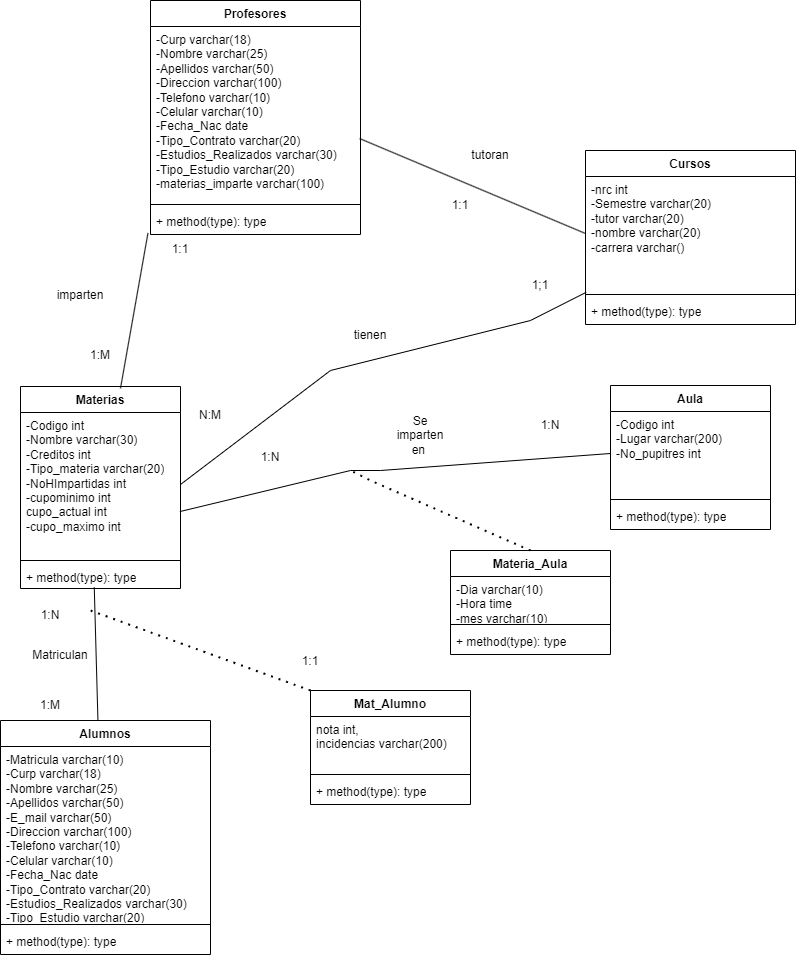

The diagram above was exported from draw.io. Its source (the exported page's mxGraphModel, read from the mxfile embedded in the PNG):
<mxGraphModel dx="978" dy="529" grid="1" gridSize="10" guides="1" tooltips="1" connect="1" arrows="1" fold="1" page="1" pageScale="1" pageWidth="850" pageHeight="1100" math="0" shadow="0">
  <root>
    <mxCell id="0" />
    <mxCell id="1" parent="0" />
    <mxCell id="j6LufuIFy20j0dJQs2Xt-1" value="Materias" style="swimlane;fontStyle=1;align=center;verticalAlign=top;childLayout=stackLayout;horizontal=1;startSize=26;horizontalStack=0;resizeParent=1;resizeParentMax=0;resizeLast=0;collapsible=1;marginBottom=0;whiteSpace=wrap;html=1;" parent="1" vertex="1">
      <mxGeometry x="30" y="406" width="160" height="202" as="geometry" />
    </mxCell>
    <mxCell id="j6LufuIFy20j0dJQs2Xt-2" value="-Codigo int&lt;br&gt;-Nombre varchar(30)&lt;br&gt;-Creditos int&amp;nbsp;&lt;br&gt;-Tipo_materia varchar(20)&lt;br&gt;-NoHImpartidas int&lt;br&gt;-cupominimo int&lt;br&gt;cupo_actual int&lt;br&gt;-cupo_maximo int" style="text;strokeColor=none;fillColor=none;align=left;verticalAlign=top;spacingLeft=4;spacingRight=4;overflow=hidden;rotatable=0;points=[[0,0.5],[1,0.5]];portConstraint=eastwest;whiteSpace=wrap;html=1;" parent="j6LufuIFy20j0dJQs2Xt-1" vertex="1">
      <mxGeometry y="26" width="160" height="144" as="geometry" />
    </mxCell>
    <mxCell id="j6LufuIFy20j0dJQs2Xt-3" value="" style="line;strokeWidth=1;fillColor=none;align=left;verticalAlign=middle;spacingTop=-1;spacingLeft=3;spacingRight=3;rotatable=0;labelPosition=right;points=[];portConstraint=eastwest;strokeColor=inherit;" parent="j6LufuIFy20j0dJQs2Xt-1" vertex="1">
      <mxGeometry y="170" width="160" height="8" as="geometry" />
    </mxCell>
    <mxCell id="j6LufuIFy20j0dJQs2Xt-4" value="+ method(type): type" style="text;strokeColor=none;fillColor=none;align=left;verticalAlign=top;spacingLeft=4;spacingRight=4;overflow=hidden;rotatable=0;points=[[0,0.5],[1,0.5]];portConstraint=eastwest;whiteSpace=wrap;html=1;" parent="j6LufuIFy20j0dJQs2Xt-1" vertex="1">
      <mxGeometry y="178" width="160" height="24" as="geometry" />
    </mxCell>
    <mxCell id="j6LufuIFy20j0dJQs2Xt-5" value="Profesores" style="swimlane;fontStyle=1;align=center;verticalAlign=top;childLayout=stackLayout;horizontal=1;startSize=26;horizontalStack=0;resizeParent=1;resizeParentMax=0;resizeLast=0;collapsible=1;marginBottom=0;whiteSpace=wrap;html=1;" parent="1" vertex="1">
      <mxGeometry x="160" y="20" width="210" height="234" as="geometry" />
    </mxCell>
    <mxCell id="j6LufuIFy20j0dJQs2Xt-6" value="-Curp varchar(18)&lt;br&gt;-Nombre varchar(25)&lt;br&gt;-Apellidos varchar(50)&lt;br&gt;-Direccion varchar(100)&lt;br&gt;-Telefono varchar(10)&lt;br&gt;-Celular varchar(10)&lt;br&gt;-Fecha_Nac date&lt;br&gt;-Tipo_Contrato varchar(20)&lt;br&gt;-Estudios_Realizados varchar(30)&lt;br&gt;-Tipo_Estudio varchar(20)&lt;br&gt;-materias_imparte varchar(100)" style="text;strokeColor=none;fillColor=none;align=left;verticalAlign=top;spacingLeft=4;spacingRight=4;overflow=hidden;rotatable=0;points=[[0,0.5],[1,0.5]];portConstraint=eastwest;whiteSpace=wrap;html=1;" parent="j6LufuIFy20j0dJQs2Xt-5" vertex="1">
      <mxGeometry y="26" width="210" height="174" as="geometry" />
    </mxCell>
    <mxCell id="j6LufuIFy20j0dJQs2Xt-7" value="" style="line;strokeWidth=1;fillColor=none;align=left;verticalAlign=middle;spacingTop=-1;spacingLeft=3;spacingRight=3;rotatable=0;labelPosition=right;points=[];portConstraint=eastwest;strokeColor=inherit;" parent="j6LufuIFy20j0dJQs2Xt-5" vertex="1">
      <mxGeometry y="200" width="210" height="8" as="geometry" />
    </mxCell>
    <mxCell id="j6LufuIFy20j0dJQs2Xt-8" value="+ method(type): type" style="text;strokeColor=none;fillColor=none;align=left;verticalAlign=top;spacingLeft=4;spacingRight=4;overflow=hidden;rotatable=0;points=[[0,0.5],[1,0.5]];portConstraint=eastwest;whiteSpace=wrap;html=1;" parent="j6LufuIFy20j0dJQs2Xt-5" vertex="1">
      <mxGeometry y="208" width="210" height="26" as="geometry" />
    </mxCell>
    <mxCell id="j6LufuIFy20j0dJQs2Xt-9" value="Cursos" style="swimlane;fontStyle=1;align=center;verticalAlign=top;childLayout=stackLayout;horizontal=1;startSize=26;horizontalStack=0;resizeParent=1;resizeParentMax=0;resizeLast=0;collapsible=1;marginBottom=0;whiteSpace=wrap;html=1;" parent="1" vertex="1">
      <mxGeometry x="595" y="170" width="210" height="174" as="geometry" />
    </mxCell>
    <mxCell id="j6LufuIFy20j0dJQs2Xt-10" value="-nrc int&amp;nbsp;&lt;br&gt;-Semestre varchar(20)&lt;br&gt;-tutor varchar(20)&lt;br&gt;-nombre varchar(20)&lt;br&gt;-carrera varchar()" style="text;strokeColor=none;fillColor=none;align=left;verticalAlign=top;spacingLeft=4;spacingRight=4;overflow=hidden;rotatable=0;points=[[0,0.5],[1,0.5]];portConstraint=eastwest;whiteSpace=wrap;html=1;" parent="j6LufuIFy20j0dJQs2Xt-9" vertex="1">
      <mxGeometry y="26" width="210" height="114" as="geometry" />
    </mxCell>
    <mxCell id="j6LufuIFy20j0dJQs2Xt-11" value="" style="line;strokeWidth=1;fillColor=none;align=left;verticalAlign=middle;spacingTop=-1;spacingLeft=3;spacingRight=3;rotatable=0;labelPosition=right;points=[];portConstraint=eastwest;strokeColor=inherit;" parent="j6LufuIFy20j0dJQs2Xt-9" vertex="1">
      <mxGeometry y="140" width="210" height="8" as="geometry" />
    </mxCell>
    <mxCell id="j6LufuIFy20j0dJQs2Xt-12" value="+ method(type): type" style="text;strokeColor=none;fillColor=none;align=left;verticalAlign=top;spacingLeft=4;spacingRight=4;overflow=hidden;rotatable=0;points=[[0,0.5],[1,0.5]];portConstraint=eastwest;whiteSpace=wrap;html=1;" parent="j6LufuIFy20j0dJQs2Xt-9" vertex="1">
      <mxGeometry y="148" width="210" height="26" as="geometry" />
    </mxCell>
    <mxCell id="j6LufuIFy20j0dJQs2Xt-13" value="Alumnos" style="swimlane;fontStyle=1;align=center;verticalAlign=top;childLayout=stackLayout;horizontal=1;startSize=26;horizontalStack=0;resizeParent=1;resizeParentMax=0;resizeLast=0;collapsible=1;marginBottom=0;whiteSpace=wrap;html=1;" parent="1" vertex="1">
      <mxGeometry x="10" y="740" width="210" height="234" as="geometry" />
    </mxCell>
    <mxCell id="j6LufuIFy20j0dJQs2Xt-14" value="-Matricula varchar(10)&lt;br&gt;-Curp varchar(18)&lt;br&gt;-Nombre varchar(25)&lt;br&gt;-Apellidos varchar(50)&lt;br&gt;-E_mail varchar(50)&lt;br&gt;-Direccion varchar(100)&lt;br&gt;-Telefono varchar(10)&lt;br&gt;-Celular varchar(10)&lt;br&gt;-Fecha_Nac date&lt;br&gt;-Tipo_Contrato varchar(20)&lt;br&gt;-Estudios_Realizados varchar(30)&lt;br&gt;-Tipo_Estudio varchar(20)&lt;br&gt;-materias_imparte varchar(100)" style="text;strokeColor=none;fillColor=none;align=left;verticalAlign=top;spacingLeft=4;spacingRight=4;overflow=hidden;rotatable=0;points=[[0,0.5],[1,0.5]];portConstraint=eastwest;whiteSpace=wrap;html=1;" parent="j6LufuIFy20j0dJQs2Xt-13" vertex="1">
      <mxGeometry y="26" width="210" height="174" as="geometry" />
    </mxCell>
    <mxCell id="j6LufuIFy20j0dJQs2Xt-15" value="" style="line;strokeWidth=1;fillColor=none;align=left;verticalAlign=middle;spacingTop=-1;spacingLeft=3;spacingRight=3;rotatable=0;labelPosition=right;points=[];portConstraint=eastwest;strokeColor=inherit;" parent="j6LufuIFy20j0dJQs2Xt-13" vertex="1">
      <mxGeometry y="200" width="210" height="8" as="geometry" />
    </mxCell>
    <mxCell id="j6LufuIFy20j0dJQs2Xt-16" value="+ method(type): type" style="text;strokeColor=none;fillColor=none;align=left;verticalAlign=top;spacingLeft=4;spacingRight=4;overflow=hidden;rotatable=0;points=[[0,0.5],[1,0.5]];portConstraint=eastwest;whiteSpace=wrap;html=1;" parent="j6LufuIFy20j0dJQs2Xt-13" vertex="1">
      <mxGeometry y="208" width="210" height="26" as="geometry" />
    </mxCell>
    <mxCell id="j6LufuIFy20j0dJQs2Xt-17" value="Mat_Alumno" style="swimlane;fontStyle=1;align=center;verticalAlign=top;childLayout=stackLayout;horizontal=1;startSize=26;horizontalStack=0;resizeParent=1;resizeParentMax=0;resizeLast=0;collapsible=1;marginBottom=0;whiteSpace=wrap;html=1;" parent="1" vertex="1">
      <mxGeometry x="320" y="710" width="160" height="114" as="geometry" />
    </mxCell>
    <mxCell id="j6LufuIFy20j0dJQs2Xt-18" value="nota int,&lt;br&gt;incidencias varchar(200)" style="text;strokeColor=none;fillColor=none;align=left;verticalAlign=top;spacingLeft=4;spacingRight=4;overflow=hidden;rotatable=0;points=[[0,0.5],[1,0.5]];portConstraint=eastwest;whiteSpace=wrap;html=1;" parent="j6LufuIFy20j0dJQs2Xt-17" vertex="1">
      <mxGeometry y="26" width="160" height="54" as="geometry" />
    </mxCell>
    <mxCell id="j6LufuIFy20j0dJQs2Xt-19" value="" style="line;strokeWidth=1;fillColor=none;align=left;verticalAlign=middle;spacingTop=-1;spacingLeft=3;spacingRight=3;rotatable=0;labelPosition=right;points=[];portConstraint=eastwest;strokeColor=inherit;" parent="j6LufuIFy20j0dJQs2Xt-17" vertex="1">
      <mxGeometry y="80" width="160" height="8" as="geometry" />
    </mxCell>
    <mxCell id="j6LufuIFy20j0dJQs2Xt-20" value="+ method(type): type" style="text;strokeColor=none;fillColor=none;align=left;verticalAlign=top;spacingLeft=4;spacingRight=4;overflow=hidden;rotatable=0;points=[[0,0.5],[1,0.5]];portConstraint=eastwest;whiteSpace=wrap;html=1;" parent="j6LufuIFy20j0dJQs2Xt-17" vertex="1">
      <mxGeometry y="88" width="160" height="26" as="geometry" />
    </mxCell>
    <mxCell id="j6LufuIFy20j0dJQs2Xt-25" value="Aula" style="swimlane;fontStyle=1;align=center;verticalAlign=top;childLayout=stackLayout;horizontal=1;startSize=26;horizontalStack=0;resizeParent=1;resizeParentMax=0;resizeLast=0;collapsible=1;marginBottom=0;whiteSpace=wrap;html=1;" parent="1" vertex="1">
      <mxGeometry x="620" y="405" width="160" height="144" as="geometry" />
    </mxCell>
    <mxCell id="j6LufuIFy20j0dJQs2Xt-26" value="-Codigo int&lt;br&gt;-Lugar varchar(200)&lt;br&gt;-No_pupitres int&amp;nbsp;" style="text;strokeColor=none;fillColor=none;align=left;verticalAlign=top;spacingLeft=4;spacingRight=4;overflow=hidden;rotatable=0;points=[[0,0.5],[1,0.5]];portConstraint=eastwest;whiteSpace=wrap;html=1;" parent="j6LufuIFy20j0dJQs2Xt-25" vertex="1">
      <mxGeometry y="26" width="160" height="84" as="geometry" />
    </mxCell>
    <mxCell id="j6LufuIFy20j0dJQs2Xt-27" value="" style="line;strokeWidth=1;fillColor=none;align=left;verticalAlign=middle;spacingTop=-1;spacingLeft=3;spacingRight=3;rotatable=0;labelPosition=right;points=[];portConstraint=eastwest;strokeColor=inherit;" parent="j6LufuIFy20j0dJQs2Xt-25" vertex="1">
      <mxGeometry y="110" width="160" height="8" as="geometry" />
    </mxCell>
    <mxCell id="j6LufuIFy20j0dJQs2Xt-28" value="+ method(type): type" style="text;strokeColor=none;fillColor=none;align=left;verticalAlign=top;spacingLeft=4;spacingRight=4;overflow=hidden;rotatable=0;points=[[0,0.5],[1,0.5]];portConstraint=eastwest;whiteSpace=wrap;html=1;" parent="j6LufuIFy20j0dJQs2Xt-25" vertex="1">
      <mxGeometry y="118" width="160" height="26" as="geometry" />
    </mxCell>
    <mxCell id="j6LufuIFy20j0dJQs2Xt-29" value="Materia_Aula" style="swimlane;fontStyle=1;align=center;verticalAlign=top;childLayout=stackLayout;horizontal=1;startSize=26;horizontalStack=0;resizeParent=1;resizeParentMax=0;resizeLast=0;collapsible=1;marginBottom=0;whiteSpace=wrap;html=1;" parent="1" vertex="1">
      <mxGeometry x="460" y="570" width="160" height="104" as="geometry" />
    </mxCell>
    <mxCell id="j6LufuIFy20j0dJQs2Xt-30" value="-Dia varchar(10)&lt;br&gt;-Hora time&lt;br&gt;-mes varchar(10)" style="text;strokeColor=none;fillColor=none;align=left;verticalAlign=top;spacingLeft=4;spacingRight=4;overflow=hidden;rotatable=0;points=[[0,0.5],[1,0.5]];portConstraint=eastwest;whiteSpace=wrap;html=1;" parent="j6LufuIFy20j0dJQs2Xt-29" vertex="1">
      <mxGeometry y="26" width="160" height="44" as="geometry" />
    </mxCell>
    <mxCell id="j6LufuIFy20j0dJQs2Xt-31" value="" style="line;strokeWidth=1;fillColor=none;align=left;verticalAlign=middle;spacingTop=-1;spacingLeft=3;spacingRight=3;rotatable=0;labelPosition=right;points=[];portConstraint=eastwest;strokeColor=inherit;" parent="j6LufuIFy20j0dJQs2Xt-29" vertex="1">
      <mxGeometry y="70" width="160" height="8" as="geometry" />
    </mxCell>
    <mxCell id="j6LufuIFy20j0dJQs2Xt-32" value="+ method(type): type" style="text;strokeColor=none;fillColor=none;align=left;verticalAlign=top;spacingLeft=4;spacingRight=4;overflow=hidden;rotatable=0;points=[[0,0.5],[1,0.5]];portConstraint=eastwest;whiteSpace=wrap;html=1;" parent="j6LufuIFy20j0dJQs2Xt-29" vertex="1">
      <mxGeometry y="78" width="160" height="26" as="geometry" />
    </mxCell>
    <mxCell id="j6LufuIFy20j0dJQs2Xt-36" value="" style="endArrow=none;html=1;rounded=0;entryX=0.461;entryY=0.952;entryDx=0;entryDy=0;entryPerimeter=0;exitX=0.464;exitY=0;exitDx=0;exitDy=0;exitPerimeter=0;" parent="1" source="j6LufuIFy20j0dJQs2Xt-13" target="j6LufuIFy20j0dJQs2Xt-4" edge="1">
      <mxGeometry width="50" height="50" relative="1" as="geometry">
        <mxPoint x="50" y="690" as="sourcePoint" />
        <mxPoint x="100" y="640" as="targetPoint" />
      </mxGeometry>
    </mxCell>
    <mxCell id="j6LufuIFy20j0dJQs2Xt-37" value="Matriculan" style="text;html=1;strokeColor=none;fillColor=none;align=center;verticalAlign=middle;whiteSpace=wrap;rounded=0;" parent="1" vertex="1">
      <mxGeometry x="40" y="660" width="60" height="30" as="geometry" />
    </mxCell>
    <mxCell id="j6LufuIFy20j0dJQs2Xt-38" value="1:N" style="text;html=1;strokeColor=none;fillColor=none;align=center;verticalAlign=middle;whiteSpace=wrap;rounded=0;" parent="1" vertex="1">
      <mxGeometry x="30" y="620" width="60" height="30" as="geometry" />
    </mxCell>
    <mxCell id="j6LufuIFy20j0dJQs2Xt-39" value="1:M" style="text;html=1;strokeColor=none;fillColor=none;align=center;verticalAlign=middle;whiteSpace=wrap;rounded=0;" parent="1" vertex="1">
      <mxGeometry x="30" y="710" width="60" height="30" as="geometry" />
    </mxCell>
    <mxCell id="j6LufuIFy20j0dJQs2Xt-40" value="" style="endArrow=none;html=1;rounded=0;entryX=-0.012;entryY=0.942;entryDx=0;entryDy=0;exitX=0.625;exitY=0.009;exitDx=0;exitDy=0;exitPerimeter=0;entryPerimeter=0;" parent="1" source="j6LufuIFy20j0dJQs2Xt-1" target="j6LufuIFy20j0dJQs2Xt-8" edge="1">
      <mxGeometry width="50" height="50" relative="1" as="geometry">
        <mxPoint x="240" y="540" as="sourcePoint" />
        <mxPoint x="290" y="490" as="targetPoint" />
      </mxGeometry>
    </mxCell>
    <mxCell id="j6LufuIFy20j0dJQs2Xt-41" value="imparten" style="text;html=1;strokeColor=none;fillColor=none;align=center;verticalAlign=middle;whiteSpace=wrap;rounded=0;" parent="1" vertex="1">
      <mxGeometry x="60" y="300" width="60" height="30" as="geometry" />
    </mxCell>
    <mxCell id="j6LufuIFy20j0dJQs2Xt-42" value="" style="endArrow=none;html=1;rounded=0;exitX=1;exitY=0.5;exitDx=0;exitDy=0;entryX=0.003;entryY=-0.237;entryDx=0;entryDy=0;entryPerimeter=0;" parent="1" source="j6LufuIFy20j0dJQs2Xt-2" target="j6LufuIFy20j0dJQs2Xt-12" edge="1">
      <mxGeometry width="50" height="50" relative="1" as="geometry">
        <mxPoint x="70" y="370" as="sourcePoint" />
        <mxPoint x="780" y="560" as="targetPoint" />
        <Array as="points">
          <mxPoint x="340" y="390" />
          <mxPoint x="540" y="340" />
        </Array>
      </mxGeometry>
    </mxCell>
    <mxCell id="j6LufuIFy20j0dJQs2Xt-44" value="N:M" style="text;html=1;strokeColor=none;fillColor=none;align=center;verticalAlign=middle;whiteSpace=wrap;rounded=0;" parent="1" vertex="1">
      <mxGeometry x="190" y="420" width="60" height="30" as="geometry" />
    </mxCell>
    <mxCell id="j6LufuIFy20j0dJQs2Xt-46" value="1:M" style="text;html=1;strokeColor=none;fillColor=none;align=center;verticalAlign=middle;whiteSpace=wrap;rounded=0;" parent="1" vertex="1">
      <mxGeometry x="80" y="360" width="60" height="30" as="geometry" />
    </mxCell>
    <mxCell id="j6LufuIFy20j0dJQs2Xt-47" value="1:1" style="text;html=1;strokeColor=none;fillColor=none;align=center;verticalAlign=middle;whiteSpace=wrap;rounded=0;" parent="1" vertex="1">
      <mxGeometry x="160" y="254" width="60" height="30" as="geometry" />
    </mxCell>
    <mxCell id="j6LufuIFy20j0dJQs2Xt-48" value="1:1" style="text;html=1;strokeColor=none;fillColor=none;align=center;verticalAlign=middle;whiteSpace=wrap;rounded=0;" parent="1" vertex="1">
      <mxGeometry x="290" y="666" width="60" height="30" as="geometry" />
    </mxCell>
    <mxCell id="j6LufuIFy20j0dJQs2Xt-49" value="1:N" style="text;html=1;strokeColor=none;fillColor=none;align=center;verticalAlign=middle;whiteSpace=wrap;rounded=0;" parent="1" vertex="1">
      <mxGeometry x="250" y="462" width="60" height="30" as="geometry" />
    </mxCell>
    <mxCell id="j6LufuIFy20j0dJQs2Xt-50" value="" style="endArrow=none;html=1;rounded=0;entryX=0;entryY=0.5;entryDx=0;entryDy=0;exitX=0.996;exitY=0.688;exitDx=0;exitDy=0;exitPerimeter=0;" parent="1" source="j6LufuIFy20j0dJQs2Xt-2" target="j6LufuIFy20j0dJQs2Xt-26" edge="1">
      <mxGeometry width="50" height="50" relative="1" as="geometry">
        <mxPoint x="330" y="320" as="sourcePoint" />
        <mxPoint x="470" y="406" as="targetPoint" />
        <Array as="points">
          <mxPoint x="360" y="490" />
          <mxPoint x="390" y="490" />
        </Array>
      </mxGeometry>
    </mxCell>
    <mxCell id="j6LufuIFy20j0dJQs2Xt-51" value="" style="endArrow=none;dashed=1;html=1;dashPattern=1 3;strokeWidth=2;rounded=0;exitX=0.5;exitY=0;exitDx=0;exitDy=0;" parent="1" source="j6LufuIFy20j0dJQs2Xt-29" edge="1">
      <mxGeometry width="50" height="50" relative="1" as="geometry">
        <mxPoint x="610" y="576" as="sourcePoint" />
        <mxPoint x="360" y="490" as="targetPoint" />
        <Array as="points">
          <mxPoint x="380" y="500" />
        </Array>
      </mxGeometry>
    </mxCell>
    <mxCell id="j6LufuIFy20j0dJQs2Xt-52" value="1:N" style="text;html=1;strokeColor=none;fillColor=none;align=center;verticalAlign=middle;whiteSpace=wrap;rounded=0;" parent="1" vertex="1">
      <mxGeometry x="530" y="430" width="60" height="30" as="geometry" />
    </mxCell>
    <mxCell id="j6LufuIFy20j0dJQs2Xt-53" value="Se imparten en&amp;nbsp;" style="text;html=1;strokeColor=none;fillColor=none;align=center;verticalAlign=middle;whiteSpace=wrap;rounded=0;" parent="1" vertex="1">
      <mxGeometry x="400" y="440" width="60" height="30" as="geometry" />
    </mxCell>
    <mxCell id="j6LufuIFy20j0dJQs2Xt-58" value="" style="endArrow=none;dashed=1;html=1;dashPattern=1 3;strokeWidth=2;rounded=0;exitX=0;exitY=0;exitDx=0;exitDy=0;" parent="1" source="j6LufuIFy20j0dJQs2Xt-17" edge="1">
      <mxGeometry width="50" height="50" relative="1" as="geometry">
        <mxPoint x="280" y="970" as="sourcePoint" />
        <mxPoint x="100" y="630" as="targetPoint" />
      </mxGeometry>
    </mxCell>
    <mxCell id="8yV1wDmMWQmB83xdv0Bo-1" value="" style="endArrow=none;html=1;rounded=0;entryX=0;entryY=0.5;entryDx=0;entryDy=0;exitX=0.996;exitY=0.644;exitDx=0;exitDy=0;exitPerimeter=0;" edge="1" parent="1" source="j6LufuIFy20j0dJQs2Xt-6" target="j6LufuIFy20j0dJQs2Xt-10">
      <mxGeometry width="50" height="50" relative="1" as="geometry">
        <mxPoint x="450" y="290" as="sourcePoint" />
        <mxPoint x="500" y="240" as="targetPoint" />
      </mxGeometry>
    </mxCell>
    <mxCell id="8yV1wDmMWQmB83xdv0Bo-2" value="tutoran" style="text;html=1;strokeColor=none;fillColor=none;align=center;verticalAlign=middle;whiteSpace=wrap;rounded=0;" vertex="1" parent="1">
      <mxGeometry x="470" y="160" width="60" height="30" as="geometry" />
    </mxCell>
    <mxCell id="8yV1wDmMWQmB83xdv0Bo-5" value="1:1" style="text;html=1;strokeColor=none;fillColor=none;align=center;verticalAlign=middle;whiteSpace=wrap;rounded=0;" vertex="1" parent="1">
      <mxGeometry x="440" y="210" width="60" height="30" as="geometry" />
    </mxCell>
    <mxCell id="8yV1wDmMWQmB83xdv0Bo-7" value="1;1" style="text;html=1;strokeColor=none;fillColor=none;align=center;verticalAlign=middle;whiteSpace=wrap;rounded=0;" vertex="1" parent="1">
      <mxGeometry x="520" y="290" width="60" height="30" as="geometry" />
    </mxCell>
    <mxCell id="8yV1wDmMWQmB83xdv0Bo-8" value="tienen" style="text;html=1;strokeColor=none;fillColor=none;align=center;verticalAlign=middle;whiteSpace=wrap;rounded=0;" vertex="1" parent="1">
      <mxGeometry x="350" y="340" width="60" height="30" as="geometry" />
    </mxCell>
  </root>
</mxGraphModel>